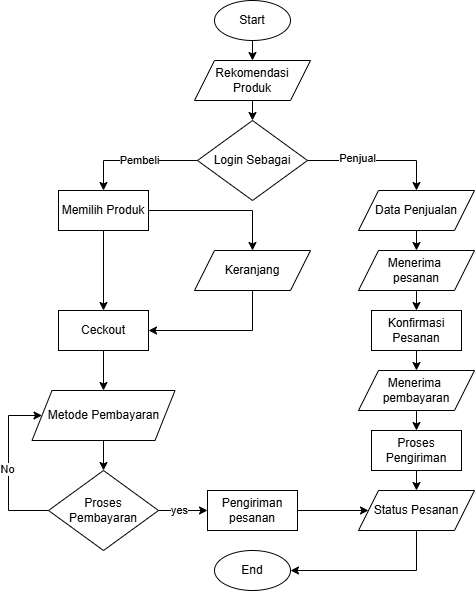

The diagram above was exported from draw.io. Its source (the exported page's mxGraphModel, read from the mxfile embedded in the PNG):
<mxGraphModel dx="996" dy="413" grid="1" gridSize="10" guides="1" tooltips="1" connect="1" arrows="1" fold="1" page="1" pageScale="1" pageWidth="827" pageHeight="1169" math="0" shadow="0">
  <root>
    <mxCell id="0" />
    <mxCell id="1" parent="0" />
    <mxCell id="Q73IlbD6xFcR6YMj1Zy2-1" style="edgeStyle=orthogonalEdgeStyle;rounded=0;orthogonalLoop=1;jettySize=auto;html=1;exitX=0.5;exitY=1;exitDx=0;exitDy=0;entryX=0.5;entryY=0;entryDx=0;entryDy=0;" edge="1" parent="1" source="Q73IlbD6xFcR6YMj1Zy2-2" target="Q73IlbD6xFcR6YMj1Zy2-4">
      <mxGeometry relative="1" as="geometry" />
    </mxCell>
    <mxCell id="Q73IlbD6xFcR6YMj1Zy2-2" value="Start" style="ellipse;whiteSpace=wrap;html=1;" vertex="1" parent="1">
      <mxGeometry x="376" y="20" width="76" height="40" as="geometry" />
    </mxCell>
    <mxCell id="Q73IlbD6xFcR6YMj1Zy2-3" style="edgeStyle=orthogonalEdgeStyle;rounded=0;orthogonalLoop=1;jettySize=auto;html=1;exitX=0.5;exitY=1;exitDx=0;exitDy=0;entryX=0.5;entryY=0;entryDx=0;entryDy=0;" edge="1" parent="1" source="Q73IlbD6xFcR6YMj1Zy2-4" target="Q73IlbD6xFcR6YMj1Zy2-9">
      <mxGeometry relative="1" as="geometry" />
    </mxCell>
    <mxCell id="Q73IlbD6xFcR6YMj1Zy2-4" value="Rekomendasi Produk" style="shape=parallelogram;perimeter=parallelogramPerimeter;whiteSpace=wrap;html=1;fixedSize=1;" vertex="1" parent="1">
      <mxGeometry x="356" y="80" width="116" height="40" as="geometry" />
    </mxCell>
    <mxCell id="Q73IlbD6xFcR6YMj1Zy2-5" style="edgeStyle=orthogonalEdgeStyle;rounded=0;orthogonalLoop=1;jettySize=auto;html=1;exitX=0;exitY=0.5;exitDx=0;exitDy=0;entryX=0.5;entryY=0;entryDx=0;entryDy=0;" edge="1" parent="1" source="Q73IlbD6xFcR6YMj1Zy2-9" target="Q73IlbD6xFcR6YMj1Zy2-12">
      <mxGeometry relative="1" as="geometry" />
    </mxCell>
    <mxCell id="Q73IlbD6xFcR6YMj1Zy2-6" value="Pembeli" style="edgeLabel;html=1;align=center;verticalAlign=middle;resizable=0;points=[];" vertex="1" connectable="0" parent="Q73IlbD6xFcR6YMj1Zy2-5">
      <mxGeometry x="-0.0484" y="-1" relative="1" as="geometry">
        <mxPoint as="offset" />
      </mxGeometry>
    </mxCell>
    <mxCell id="Q73IlbD6xFcR6YMj1Zy2-7" style="edgeStyle=orthogonalEdgeStyle;rounded=0;orthogonalLoop=1;jettySize=auto;html=1;exitX=1;exitY=0.5;exitDx=0;exitDy=0;entryX=0.5;entryY=0;entryDx=0;entryDy=0;" edge="1" parent="1" source="Q73IlbD6xFcR6YMj1Zy2-9" target="Q73IlbD6xFcR6YMj1Zy2-14">
      <mxGeometry relative="1" as="geometry" />
    </mxCell>
    <mxCell id="Q73IlbD6xFcR6YMj1Zy2-8" value="Penjual" style="edgeLabel;html=1;align=center;verticalAlign=middle;resizable=0;points=[];" vertex="1" connectable="0" parent="Q73IlbD6xFcR6YMj1Zy2-7">
      <mxGeometry x="-0.295" y="3" relative="1" as="geometry">
        <mxPoint as="offset" />
      </mxGeometry>
    </mxCell>
    <mxCell id="Q73IlbD6xFcR6YMj1Zy2-9" value="Login Sebagai" style="rhombus;whiteSpace=wrap;html=1;" vertex="1" parent="1">
      <mxGeometry x="359" y="140" width="110" height="80" as="geometry" />
    </mxCell>
    <mxCell id="Q73IlbD6xFcR6YMj1Zy2-10" style="edgeStyle=orthogonalEdgeStyle;rounded=0;orthogonalLoop=1;jettySize=auto;html=1;exitX=1;exitY=0.5;exitDx=0;exitDy=0;entryX=0.5;entryY=0;entryDx=0;entryDy=0;" edge="1" parent="1" source="Q73IlbD6xFcR6YMj1Zy2-12" target="Q73IlbD6xFcR6YMj1Zy2-16">
      <mxGeometry relative="1" as="geometry" />
    </mxCell>
    <mxCell id="Q73IlbD6xFcR6YMj1Zy2-11" style="edgeStyle=orthogonalEdgeStyle;rounded=0;orthogonalLoop=1;jettySize=auto;html=1;exitX=0.5;exitY=1;exitDx=0;exitDy=0;entryX=0.5;entryY=0;entryDx=0;entryDy=0;" edge="1" parent="1" source="Q73IlbD6xFcR6YMj1Zy2-12" target="Q73IlbD6xFcR6YMj1Zy2-18">
      <mxGeometry relative="1" as="geometry" />
    </mxCell>
    <mxCell id="Q73IlbD6xFcR6YMj1Zy2-12" value="Memilih Produk" style="rounded=0;whiteSpace=wrap;html=1;" vertex="1" parent="1">
      <mxGeometry x="220" y="210" width="90" height="40" as="geometry" />
    </mxCell>
    <mxCell id="Q73IlbD6xFcR6YMj1Zy2-13" style="edgeStyle=orthogonalEdgeStyle;rounded=0;orthogonalLoop=1;jettySize=auto;html=1;exitX=0.5;exitY=1;exitDx=0;exitDy=0;entryX=0.5;entryY=0;entryDx=0;entryDy=0;" edge="1" parent="1" source="Q73IlbD6xFcR6YMj1Zy2-14" target="Q73IlbD6xFcR6YMj1Zy2-31">
      <mxGeometry relative="1" as="geometry" />
    </mxCell>
    <mxCell id="Q73IlbD6xFcR6YMj1Zy2-14" value="Data Penjualan" style="shape=parallelogram;perimeter=parallelogramPerimeter;whiteSpace=wrap;html=1;fixedSize=1;" vertex="1" parent="1">
      <mxGeometry x="520" y="210" width="116" height="40" as="geometry" />
    </mxCell>
    <mxCell id="Q73IlbD6xFcR6YMj1Zy2-15" style="edgeStyle=orthogonalEdgeStyle;rounded=0;orthogonalLoop=1;jettySize=auto;html=1;exitX=0.5;exitY=1;exitDx=0;exitDy=0;entryX=1;entryY=0.5;entryDx=0;entryDy=0;" edge="1" parent="1" source="Q73IlbD6xFcR6YMj1Zy2-16" target="Q73IlbD6xFcR6YMj1Zy2-18">
      <mxGeometry relative="1" as="geometry" />
    </mxCell>
    <mxCell id="Q73IlbD6xFcR6YMj1Zy2-16" value="Keranjang" style="shape=parallelogram;perimeter=parallelogramPerimeter;whiteSpace=wrap;html=1;fixedSize=1;" vertex="1" parent="1">
      <mxGeometry x="356" y="270" width="116" height="40" as="geometry" />
    </mxCell>
    <mxCell id="Q73IlbD6xFcR6YMj1Zy2-17" style="edgeStyle=orthogonalEdgeStyle;rounded=0;orthogonalLoop=1;jettySize=auto;html=1;exitX=0.5;exitY=1;exitDx=0;exitDy=0;entryX=0.5;entryY=0;entryDx=0;entryDy=0;" edge="1" parent="1" source="Q73IlbD6xFcR6YMj1Zy2-18" target="Q73IlbD6xFcR6YMj1Zy2-20">
      <mxGeometry relative="1" as="geometry" />
    </mxCell>
    <mxCell id="Q73IlbD6xFcR6YMj1Zy2-18" value="Ceckout" style="rounded=0;whiteSpace=wrap;html=1;" vertex="1" parent="1">
      <mxGeometry x="220" y="330" width="90" height="40" as="geometry" />
    </mxCell>
    <mxCell id="Q73IlbD6xFcR6YMj1Zy2-19" style="edgeStyle=orthogonalEdgeStyle;rounded=0;orthogonalLoop=1;jettySize=auto;html=1;exitX=0.5;exitY=1;exitDx=0;exitDy=0;" edge="1" parent="1" source="Q73IlbD6xFcR6YMj1Zy2-20" target="Q73IlbD6xFcR6YMj1Zy2-25">
      <mxGeometry relative="1" as="geometry" />
    </mxCell>
    <mxCell id="Q73IlbD6xFcR6YMj1Zy2-20" value="Metode Pembayaran" style="shape=parallelogram;perimeter=parallelogramPerimeter;whiteSpace=wrap;html=1;fixedSize=1;" vertex="1" parent="1">
      <mxGeometry x="193.5" y="410" width="143" height="50" as="geometry" />
    </mxCell>
    <mxCell id="Q73IlbD6xFcR6YMj1Zy2-21" style="edgeStyle=orthogonalEdgeStyle;rounded=0;orthogonalLoop=1;jettySize=auto;html=1;exitX=0;exitY=0.5;exitDx=0;exitDy=0;entryX=0;entryY=0.5;entryDx=0;entryDy=0;" edge="1" parent="1" source="Q73IlbD6xFcR6YMj1Zy2-25" target="Q73IlbD6xFcR6YMj1Zy2-20">
      <mxGeometry relative="1" as="geometry">
        <Array as="points">
          <mxPoint x="170" y="530" />
          <mxPoint x="170" y="435" />
        </Array>
      </mxGeometry>
    </mxCell>
    <mxCell id="Q73IlbD6xFcR6YMj1Zy2-22" value="No" style="edgeLabel;html=1;align=center;verticalAlign=middle;resizable=0;points=[];" vertex="1" connectable="0" parent="Q73IlbD6xFcR6YMj1Zy2-21">
      <mxGeometry x="-0.0267" y="2" relative="1" as="geometry">
        <mxPoint as="offset" />
      </mxGeometry>
    </mxCell>
    <mxCell id="Q73IlbD6xFcR6YMj1Zy2-23" style="edgeStyle=orthogonalEdgeStyle;rounded=0;orthogonalLoop=1;jettySize=auto;html=1;exitX=1;exitY=0.5;exitDx=0;exitDy=0;entryX=0;entryY=0.5;entryDx=0;entryDy=0;" edge="1" parent="1" source="Q73IlbD6xFcR6YMj1Zy2-25" target="Q73IlbD6xFcR6YMj1Zy2-27">
      <mxGeometry relative="1" as="geometry" />
    </mxCell>
    <mxCell id="Q73IlbD6xFcR6YMj1Zy2-24" value="yes" style="edgeLabel;html=1;align=center;verticalAlign=middle;resizable=0;points=[];" vertex="1" connectable="0" parent="Q73IlbD6xFcR6YMj1Zy2-23">
      <mxGeometry x="-0.1837" y="1" relative="1" as="geometry">
        <mxPoint as="offset" />
      </mxGeometry>
    </mxCell>
    <mxCell id="Q73IlbD6xFcR6YMj1Zy2-25" value="Proses Pembayaran" style="rhombus;whiteSpace=wrap;html=1;" vertex="1" parent="1">
      <mxGeometry x="210" y="490" width="110" height="80" as="geometry" />
    </mxCell>
    <mxCell id="Q73IlbD6xFcR6YMj1Zy2-26" style="edgeStyle=orthogonalEdgeStyle;rounded=0;orthogonalLoop=1;jettySize=auto;html=1;exitX=1;exitY=0.5;exitDx=0;exitDy=0;entryX=0;entryY=0.5;entryDx=0;entryDy=0;" edge="1" parent="1" source="Q73IlbD6xFcR6YMj1Zy2-27" target="Q73IlbD6xFcR6YMj1Zy2-37">
      <mxGeometry relative="1" as="geometry" />
    </mxCell>
    <mxCell id="Q73IlbD6xFcR6YMj1Zy2-27" value="Pengiriman pesanan" style="rounded=0;whiteSpace=wrap;html=1;" vertex="1" parent="1">
      <mxGeometry x="369" y="510" width="90" height="40" as="geometry" />
    </mxCell>
    <mxCell id="Q73IlbD6xFcR6YMj1Zy2-28" style="edgeStyle=orthogonalEdgeStyle;rounded=0;orthogonalLoop=1;jettySize=auto;html=1;exitX=0.5;exitY=1;exitDx=0;exitDy=0;entryX=0.5;entryY=0;entryDx=0;entryDy=0;" edge="1" parent="1" source="Q73IlbD6xFcR6YMj1Zy2-29" target="Q73IlbD6xFcR6YMj1Zy2-33">
      <mxGeometry relative="1" as="geometry" />
    </mxCell>
    <mxCell id="Q73IlbD6xFcR6YMj1Zy2-29" value="Konfirmasi Pesanan" style="rounded=0;whiteSpace=wrap;html=1;" vertex="1" parent="1">
      <mxGeometry x="533" y="330" width="90" height="40" as="geometry" />
    </mxCell>
    <mxCell id="Q73IlbD6xFcR6YMj1Zy2-30" style="edgeStyle=orthogonalEdgeStyle;rounded=0;orthogonalLoop=1;jettySize=auto;html=1;exitX=0.5;exitY=1;exitDx=0;exitDy=0;entryX=0.5;entryY=0;entryDx=0;entryDy=0;" edge="1" parent="1" source="Q73IlbD6xFcR6YMj1Zy2-31" target="Q73IlbD6xFcR6YMj1Zy2-29">
      <mxGeometry relative="1" as="geometry" />
    </mxCell>
    <mxCell id="Q73IlbD6xFcR6YMj1Zy2-31" value="Menerima&amp;nbsp;&lt;div&gt;pesanan&lt;/div&gt;" style="shape=parallelogram;perimeter=parallelogramPerimeter;whiteSpace=wrap;html=1;fixedSize=1;" vertex="1" parent="1">
      <mxGeometry x="520" y="270" width="116" height="40" as="geometry" />
    </mxCell>
    <mxCell id="Q73IlbD6xFcR6YMj1Zy2-32" style="edgeStyle=orthogonalEdgeStyle;rounded=0;orthogonalLoop=1;jettySize=auto;html=1;exitX=0.5;exitY=1;exitDx=0;exitDy=0;entryX=0.5;entryY=0;entryDx=0;entryDy=0;" edge="1" parent="1" source="Q73IlbD6xFcR6YMj1Zy2-33" target="Q73IlbD6xFcR6YMj1Zy2-35">
      <mxGeometry relative="1" as="geometry" />
    </mxCell>
    <mxCell id="Q73IlbD6xFcR6YMj1Zy2-33" value="Menerima&amp;nbsp;&lt;div&gt;pembayaran&lt;/div&gt;" style="shape=parallelogram;perimeter=parallelogramPerimeter;whiteSpace=wrap;html=1;fixedSize=1;" vertex="1" parent="1">
      <mxGeometry x="520" y="390" width="116" height="40" as="geometry" />
    </mxCell>
    <mxCell id="Q73IlbD6xFcR6YMj1Zy2-34" style="edgeStyle=orthogonalEdgeStyle;rounded=0;orthogonalLoop=1;jettySize=auto;html=1;exitX=0.5;exitY=1;exitDx=0;exitDy=0;entryX=0.5;entryY=0;entryDx=0;entryDy=0;" edge="1" parent="1" source="Q73IlbD6xFcR6YMj1Zy2-35" target="Q73IlbD6xFcR6YMj1Zy2-37">
      <mxGeometry relative="1" as="geometry" />
    </mxCell>
    <mxCell id="Q73IlbD6xFcR6YMj1Zy2-35" value="Proses Pengiriman" style="rounded=0;whiteSpace=wrap;html=1;" vertex="1" parent="1">
      <mxGeometry x="533" y="450" width="90" height="40" as="geometry" />
    </mxCell>
    <mxCell id="Q73IlbD6xFcR6YMj1Zy2-36" style="edgeStyle=orthogonalEdgeStyle;rounded=0;orthogonalLoop=1;jettySize=auto;html=1;exitX=0.5;exitY=1;exitDx=0;exitDy=0;entryX=1;entryY=0.5;entryDx=0;entryDy=0;" edge="1" parent="1" source="Q73IlbD6xFcR6YMj1Zy2-37" target="Q73IlbD6xFcR6YMj1Zy2-38">
      <mxGeometry relative="1" as="geometry" />
    </mxCell>
    <mxCell id="Q73IlbD6xFcR6YMj1Zy2-37" value="Status Pesanan" style="shape=parallelogram;perimeter=parallelogramPerimeter;whiteSpace=wrap;html=1;fixedSize=1;" vertex="1" parent="1">
      <mxGeometry x="520" y="510" width="116" height="40" as="geometry" />
    </mxCell>
    <mxCell id="Q73IlbD6xFcR6YMj1Zy2-38" value="End" style="ellipse;whiteSpace=wrap;html=1;" vertex="1" parent="1">
      <mxGeometry x="376" y="570" width="76" height="40" as="geometry" />
    </mxCell>
  </root>
</mxGraphModel>